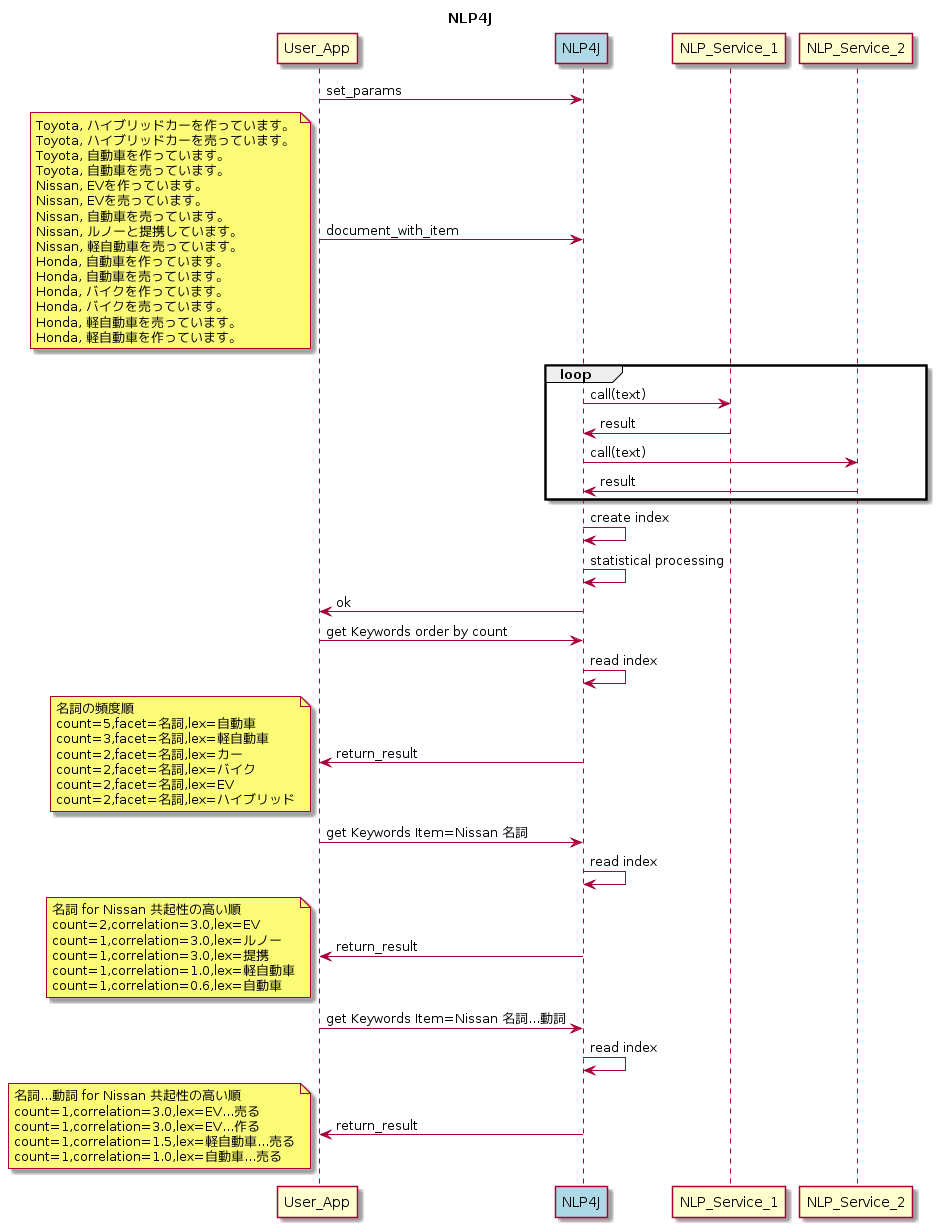

The diagram above was rendered by PlantUML. Its source (embedded in the PNG):
@startuml
title NLP4J
participant User_App
participant "NLP4J" as NLP4J #lightblue
User_App->NLP4J : set_params
User_App->NLP4J : document_with_item
note left: Toyota, ハイブリッドカーを作っています。\nToyota, ハイブリッドカーを売っています。\nToyota, 自動車を作っています。\nToyota, 自動車を売っています。\nNissan, EVを作っています。\nNissan, EVを売っています。\nNissan, 自動車を売っています。\nNissan, ルノーと提携しています。\nNissan, 軽自動車を売っています。\nHonda, 自動車を作っています。\nHonda, 自動車を売っています。\nHonda, バイクを作っています。\nHonda, バイクを売っています。\nHonda, 軽自動車を売っています。\nHonda, 軽自動車を作っています。
loop
NLP4J->NLP_Service_1 : call(text)
NLP_Service_1->NLP4J : result
NLP4J->NLP_Service_2 : call(text)
NLP_Service_2->NLP4J : result
end
NLP4J->NLP4J : create index
NLP4J->NLP4J : statistical processing
NLP4J->User_App : ok
User_App->NLP4J : get Keywords order by count
NLP4J->NLP4J : read index
NLP4J->User_App : return_result
note left: 名詞の頻度順\ncount=5,facet=名詞,lex=自動車\ncount=3,facet=名詞,lex=軽自動車\ncount=2,facet=名詞,lex=カー\ncount=2,facet=名詞,lex=バイク\ncount=2,facet=名詞,lex=EV\ncount=2,facet=名詞,lex=ハイブリッド
User_App->NLP4J : get Keywords Item=Nissan 名詞
NLP4J->NLP4J : read index
NLP4J->User_App : return_result
note left:名詞 for Nissan 共起性の高い順\ncount=2,correlation=3.0,lex=EV\ncount=1,correlation=3.0,lex=ルノー\ncount=1,correlation=3.0,lex=提携\ncount=1,correlation=1.0,lex=軽自動車\ncount=1,correlation=0.6,lex=自動車
User_App->NLP4J : get Keywords Item=Nissan 名詞...動詞
NLP4J->NLP4J : read index
NLP4J->User_App : return_result
note left:名詞...動詞 for Nissan 共起性の高い順\ncount=1,correlation=3.0,lex=EV...売る\ncount=1,correlation=3.0,lex=EV...作る\ncount=1,correlation=1.5,lex=軽自動車...売る\ncount=1,correlation=1.0,lex=自動車...売る
@enduml